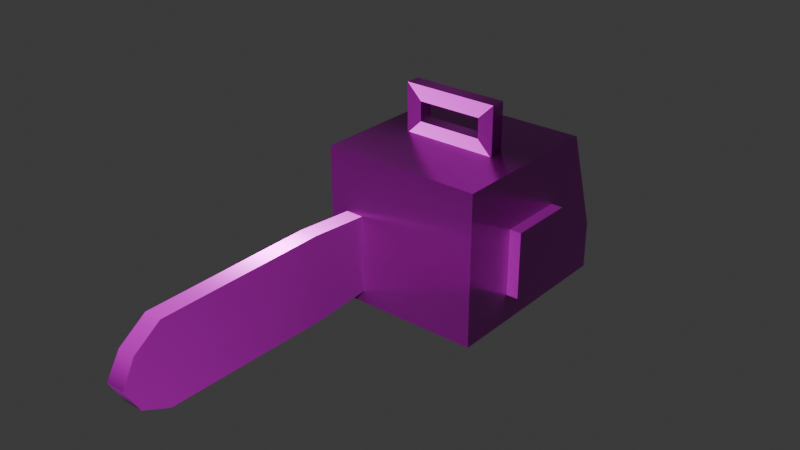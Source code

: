 # Source: chainsaw.blend  (saved by Blender 5.0.119; exported with 4.5.12 LTS)
import bpy
from mathutils import Matrix  # noqa: F401  (used for matrix-valued properties, if any)

bpy.ops.wm.read_factory_settings(use_empty=True)
scene = bpy.context.scene
scene.name = 'Scene'

# ---- collections
col_collection = bpy.data.collections.new('Collection'); scene.collection.children.link(col_collection)

# ---- images (referenced by path relative to the original .blend; pixels are not part of the script)
import os
ASSET_DIR = os.environ.get("B2B_ASSET_DIR", "")  # directory of the original .blend (textures are referenced by path, not embedded)
HERE = os.path.dirname(os.path.abspath(__file__))  # packed textures are extracted next to this script under _unpacked/

def load_image(name, relpath, width, height, colorspace="sRGB"):
    """Load a texture the original file referenced (path relative to the .blend, or extracted next to this script)."""
    p = next((c for c in (os.path.join(HERE, relpath), os.path.join(ASSET_DIR, relpath)) if relpath and os.path.exists(c)), "")
    if p:
        img = bpy.data.images.load(p, check_existing=True)
        img.name = name
    else:  # same state as the original file: an image datablock whose file is absent (Cycles renders it pink)
        img = bpy.data.images.new(name, width, height)
        img.source = "FILE"
        img.filepath = "//" + (relpath or name)
    img.colorspace_settings.name = colorspace
    return img
img_chainsaw_worm_001_height_png = load_image('chainsaw_WORM.001_Height.png', 'textures/chainsaw/chainsaw_WORM.001_Height.png', 1024, 1024, 'Non-Color')
img_chainsaw_worm_001_basecolor_png = load_image('chainsaw_WORM.001_BaseColor.png', 'textures/chainsaw/chainsaw_WORM.001_BaseColor.png', 1024, 1024, 'sRGB')
img_chainsaw_worm_001_metallic_png = load_image('chainsaw_WORM.001_Metallic.png', 'textures/chainsaw/chainsaw_WORM.001_Metallic.png', 1024, 1024, 'Non-Color')
img_chainsaw_worm_001_roughness_png = load_image('chainsaw_WORM.001_Roughness.png', 'textures/chainsaw/chainsaw_WORM.001_Roughness.png', 1024, 1024, 'Non-Color')
img_chainsaw_worm_001_normal_png = load_image('chainsaw_WORM.001_Normal.png', 'textures/chainsaw/chainsaw_WORM.001_Normal.png', 1024, 1024, 'Non-Color')

# ---- materials (node trees are filled in below, after node groups)
mat_worm_001 = bpy.data.materials.new('WORM.001')
mat_worm_001.use_backface_culling_lightprobe_volume = False
mat_worm_001.use_transparent_shadow = False

# ---- material node trees
mat_worm_001.use_nodes = True; mat_worm_001.node_tree.nodes.clear()
_N = mat_worm_001.node_tree.nodes; _L = mat_worm_001.node_tree.links
n0 = _N.new('ShaderNodeBsdfPrincipled'); n0.name = 'Principled BSDF'; n0.location = (10, 300)
n0.distribution = 'GGX'
n0.subsurface_method = 'RANDOM_WALK_SKIN'
n0.inputs[3].default_value = 1.45
n0.inputs[27].default_value = (0.0, 0.0, 0.0, 1.0)
n0.inputs[28].default_value = 1.0
n1 = _N.new('ShaderNodeOutputMaterial'); n1.name = 'Material Output'; n1.location = (300, 300)
n2 = _N.new('ShaderNodeTexImage'); n2.name = 'Image Texture'; n2.location = (84, -876)
n2.label = 'Displacement'
n2.image = img_chainsaw_worm_001_height_png
n3 = _N.new('ShaderNodeDisplacement'); n3.name = 'Displacement'; n3.location = (110, -400)
n4 = _N.new('ShaderNodeTexImage'); n4.name = 'Image Texture.001'; n4.location = (84, -36)
n4.label = 'Base Color'
n4.image = img_chainsaw_worm_001_basecolor_png
n5 = _N.new('ShaderNodeTexImage'); n5.name = 'Image Texture.002'; n5.location = (84, -316)
n5.label = 'Metallic'
n5.image = img_chainsaw_worm_001_metallic_png
n6 = _N.new('ShaderNodeTexImage'); n6.name = 'Image Texture.003'; n6.location = (84, -596)
n6.label = 'Roughness'
n6.image = img_chainsaw_worm_001_roughness_png
n7 = _N.new('ShaderNodeTexImage'); n7.name = 'Image Texture.004'; n7.location = (84, -1156)
n7.label = 'Normal'
n7.image = img_chainsaw_worm_001_normal_png
n8 = _N.new('ShaderNodeNormalMap'); n8.name = 'Normal Map'; n8.location = (-240, -620)
n9 = _N.new('ShaderNodeMapping'); n9.name = 'Mapping'; n9.location = (229, -36)
n10 = _N.new('NodeReroute'); n10.name = 'Reroute'; n10.location = (34, -706)
n10.width = 14
n10.socket_idname = 'NodeSocketVector'
n11 = _N.new('ShaderNodeTexCoord'); n11.name = 'Texture Coordinate'; n11.location = (29, -36)
n12 = _N.new('NodeFrame'); n12.name = 'Frame'; n12.location = (-1269, 336)
n12.label = 'Mapping'
n12.width = 398
n13 = _N.new('NodeFrame'); n13.name = 'Frame.001'; n13.location = (-624, 536)
n13.label = 'Textures'
n13.width = 353
n2.parent = n13
n4.parent = n13
n5.parent = n13
n6.parent = n13
n7.parent = n13
n9.parent = n12
n10.parent = n13
n11.parent = n12
_L.new(n0.outputs[0], n1.inputs[0])
_L.new(n2.outputs[0], n3.inputs[0])
_L.new(n3.outputs[0], n1.inputs[2])
_L.new(n4.outputs[0], n0.inputs[0])
_L.new(n5.outputs[0], n0.inputs[1])
_L.new(n6.outputs[0], n0.inputs[2])
_L.new(n7.outputs[0], n8.inputs[1])
_L.new(n8.outputs[0], n0.inputs[5])
_L.new(n10.outputs[0], n4.inputs[0])
_L.new(n10.outputs[0], n5.inputs[0])
_L.new(n10.outputs[0], n6.inputs[0])
_L.new(n10.outputs[0], n2.inputs[0])
_L.new(n10.outputs[0], n7.inputs[0])
_L.new(n9.outputs[0], n10.inputs[0])
_L.new(n11.outputs[2], n9.inputs[0])
n1.is_active_output = True

# ---- world
world_world = bpy.data.worlds.new('World'); scene.world = world_world
world_world.use_nodes = True; world_world.node_tree.nodes.clear()
_N = world_world.node_tree.nodes; _L = world_world.node_tree.links
n0 = _N.new('ShaderNodeOutputWorld'); n0.name = 'World Output'; n0.location = (200, 100)
n1 = _N.new('ShaderNodeBackground'); n1.name = 'Background'; n1.location = (-200, 100)
n1.inputs[0].default_value = (0.05088, 0.05088, 0.05088, 1.0)
_L.new(n1.outputs[0], n0.inputs[0])
n0.is_active_output = True
world_world.color = (0.05088, 0.05088, 0.05088)
world_world.sun_shadow_jitter_overblur = 0.0

# ---- meshes
me_chainsaw_lod_1 = bpy.data.meshes.new('Chainsaw-LOD-1')
me_chainsaw_lod_1.from_pydata([(0.1, -0.02, 0.4161), (-0.1, -0.02, 0.4161), (-0.1, -0.02, 0.3111), (0.1, -0.02, 0.3111), (0.06734, -0.02, 0.3431), (-0.06734, -0.02, 0.3431), (0.06734, -0.02, 0.3841), (-0.06734, -0.02, 0.3841), (0.1, 0.0106, 0.4161), (-0.1, 0.0106, 0.4161), (-0.1, 0.0106, 0.3111), (0.1, 0.0106, 0.3111), (0.06734, 0.0106, 0.3431), (-0.06734, 0.0106, 0.3431), (0.06734, 0.0106, 0.3841), (-0.06734, 0.0106, 0.3841), (-0.09034, -0.1612, 0.1879), (-0.1278, -0.1612, 0.1879), (-0.1668, -0.168, 0.09878), (0.1668, -0.168, 0.09878), (-0.03537, 0.2648, 0.09878), (0.1668, 0.238, 0.09878), (-0.1299, -0.1612, 0.02584), (-0.08824, -0.1612, 0.02584), (-0.03575, 0.2646, 0.03065), (0.03575, 0.2646, 0.03065), (-0.1299, -0.1612, 0.09878), (-0.08824, -0.1612, 0.09878), (-0.1668, -0.168, -0.0004816), (0.1668, -0.168, -0.0004816), (-0.1299, -0.2932, 0.09784), (-0.08824, -0.2932, 0.09784), (-0.09034, -0.2932, 0.1973), (-0.1278, -0.2932, 0.1973), (-0.1299, -0.2932, 0.01641), (-0.08824, -0.2932, 0.01641), (-0.1299, -0.6545, 0.09784), (-0.08824, -0.6545, 0.09784), (-0.09034, -0.6545, 0.1919), (-0.1278, -0.6545, 0.1919), (-0.1299, -0.6545, 0.01946), (-0.08824, -0.6545, 0.01946), (-0.1299, -0.7424, 0.09878), (-0.08824, -0.7424, 0.09878), (-0.09034, -0.7132, 0.1507), (-0.1278, -0.7132, 0.1507), (-0.1299, -0.7132, 0.04685), (-0.08824, -0.7132, 0.04685), (0.1668, -0.168, 0.3145), (-0.1668, -0.168, 0.3145), (-0.03019, 0.2192, 0.2056), (0.03019, 0.2192, 0.2056), (-0.1668, 0.168, 0.3145), (0.1668, 0.168, 0.3145), (0.03537, 0.2648, 0.09878), (-0.1668, 0.238, 0.09878), (0.1668, 0.238, -0.0004816), (-0.1668, 0.238, -0.0004816), (-0.02941, 0.3515, 0.1461), (0.02941, 0.3515, 0.1461), (0.03575, 0.3515, 0.03073), (-0.03575, 0.3515, 0.03073), (0.03575, 0.2286, 0.000877), (0.03575, 0.3872, 0.001034), (0.03575, 0.2291, 0.09878), (0.02815, 0.166, 0.2632), (-0.02815, 0.166, 0.2632), (-0.03575, 0.2291, 0.09878), (-0.03575, 0.2286, 0.000877), (0.02815, 0.3872, 0.1638), (-0.02815, 0.3872, 0.1638), (-0.03575, 0.3872, 0.001034), (0.1911, -0.04667, 0.05785), (0.1911, -0.04667, 0.1979), (0.1631, -0.04667, 0.05785), (0.1631, -0.04667, 0.1979), (0.1911, 0.09333, 0.05785), (0.1911, 0.09333, 0.1979), (0.1631, 0.09333, 0.05785), (0.1631, 0.09333, 0.1979)], [], [(1, 7, 6, 0), (2, 5, 7, 1), (0, 6, 4, 3), (2, 3, 4, 5), (9, 8, 14, 15), (10, 9, 15, 13), (8, 11, 12, 14), (10, 13, 12, 11), (0, 3, 11, 8), (7, 5, 13, 15), (5, 4, 12, 13), (4, 6, 14, 12), (2, 1, 9, 10), (6, 7, 15, 14), (3, 2, 10, 11), (1, 0, 8, 9), (58, 59, 51, 50), (53, 48, 19, 21), (22, 23, 35, 34), (49, 52, 55, 18), (54, 20, 50, 51), (28, 57, 56, 29), (23, 27, 31, 35), (21, 19, 29, 56), (18, 55, 57, 28), (29, 19, 18, 28), (48, 49, 18, 19), (30, 34, 40, 36), (33, 30, 36, 39), (17, 26, 30, 33), (26, 22, 34, 30), (27, 16, 32, 31), (16, 17, 33, 32), (41, 47, 46, 40), (37, 43, 47, 41), (31, 32, 38, 37), (32, 33, 39, 38), (35, 31, 37, 41), (34, 35, 41, 40), (36, 42, 45, 39), (40, 46, 42, 36), (38, 44, 43, 37), (39, 45, 44, 38), (44, 45, 42, 43), (43, 42, 46, 47), (48, 53, 52, 49), (57, 55, 21, 56), (52, 53, 21, 55), (59, 60, 63, 69), (66, 65, 69, 70), (24, 20, 54, 25), (62, 68, 71, 63), (61, 24, 25, 60), (60, 25, 62, 63), (54, 51, 65, 64), (50, 20, 67, 66), (25, 54, 64, 62), (20, 24, 68, 67), (61, 58, 70, 71), (61, 60, 59, 58), (58, 50, 66, 70), (51, 59, 69, 65), (24, 61, 71, 68), (72, 73, 75, 74), (74, 75, 79, 78), (78, 79, 77, 76), (76, 77, 73, 72), (74, 78, 76, 72), (79, 75, 73, 77), (70, 69, 63, 71)])
me_chainsaw_lod_1.polygons.foreach_set('use_smooth', [True] * 70)
_k = set([(0, 1), (0, 3), (1, 2), (2, 3), (4, 5), (4, 6), (5, 7), (6, 7), (8, 9), (8, 11), (9, 10), (10, 11), (12, 13), (12, 14), (13, 15), (14, 15), (16, 32), (17, 33), (18, 28), (18, 49), (19, 29), (19, 48), (20, 24), (20, 50), (21, 53), (21, 56), (22, 34), (23, 35), (24, 61), (25, 54), (25, 60), (28, 29), (28, 57), (29, 56), (32, 38), (33, 39), (34, 40), (35, 41), (38, 44), (39, 45), (40, 46), (41, 47), (42, 45), (42, 46), (43, 44), (43, 47), (48, 53), (49, 52), (50, 58), (51, 54), (51, 59), (52, 53), (52, 55), (55, 57), (56, 57), (58, 61), (59, 60), (62, 63), (63, 69), (65, 69), (66, 70), (68, 71), (70, 71), (72, 73), (72, 74), (72, 76), (73, 75), (73, 77), (74, 75), (74, 78), (75, 79), (76, 77), (76, 78), (77, 79), (78, 79)])
me_chainsaw_lod_1.attributes.new('sharp_edge', 'BOOLEAN', 'EDGE').data.foreach_set('value', [ (min(e.vertices), max(e.vertices)) in _k for e in me_chainsaw_lod_1.edges])
_uv = me_chainsaw_lod_1.uv_layers.new(name='UVMap')
_uv.uv.foreach_set('vector', [0.756, 0.9998, 0.7354, 0.9787, 0.7354, 0.8919, 0.756, 0.8708, 0.7819, 0.5773, 0.803, 0.5979, 0.803, 0.6243, 0.7819, 0.645, 0.06208, 0.9558, 0.04103, 0.9351, 0.04103, 0.9087, 0.06208, 0.888, 0.9223, 0.9583, 0.9223, 0.8293, 0.943, 0.8504, 0.943, 0.9372, 0.7757, 0.9998, 0.7757, 0.8708, 0.7964, 0.8919, 0.7964, 0.9787, 0.8438, 0.5773, 0.8438, 0.645, 0.8227, 0.6243, 0.8227, 0.5979, 0.0002356, 0.9558, 0.0002356, 0.888, 0.02129, 0.9087, 0.02129, 0.9351, 0.9026, 0.9583, 0.8819, 0.9372, 0.8819, 0.8504, 0.9026, 0.8293, 0.8443, 0.645, 0.8443, 0.5773, 0.864, 0.5773, 0.864, 0.645, 0.803, 0.6243, 0.803, 0.5979, 0.8227, 0.5979, 0.8227, 0.6243, 0.8622, 0.9372, 0.8622, 0.8504, 0.8819, 0.8504, 0.8819, 0.9372, 0.04103, 0.9087, 0.04103, 0.9351, 0.02129, 0.9351, 0.02129, 0.9087, 0.7278, 0.7954, 0.7278, 0.8631, 0.708, 0.8631, 0.708, 0.7954, 0.8161, 0.8919, 0.8161, 0.9787, 0.7964, 0.9787, 0.7964, 0.8919, 0.9223, 0.8293, 0.9223, 0.9583, 0.9026, 0.9583, 0.9026, 0.8293, 0.756, 0.9998, 0.756, 0.8708, 0.7757, 0.8708, 0.7757, 0.9998, 0.9039, 0.4083, 0.9418, 0.4083, 0.9423, 0.5019, 0.9034, 0.5019, 0.3106, 0.6948, 0.1336, 0.8391, 0.04095, 0.7254, 0.2471, 0.5618, 0.8544, 0.3879, 0.826, 0.3879, 0.8267, 0.3006, 0.8536, 0.3007, 0.7076, 0.5167, 0.5021, 0.5852, 0.4252, 0.4663, 0.6636, 0.3848, 0.8107, 0.4502, 0.8513, 0.4515, 0.849, 0.5261, 0.8067, 0.5235, 0.2819, 0.179, 0.401, 0.4093, 0.2116, 0.5072, 0.0926, 0.2768, 0.826, 0.3879, 0.7762, 0.3899, 0.7732, 0.3018, 0.8267, 0.3006, 0.2471, 0.5618, 0.04095, 0.7254, 0.0002356, 0.6737, 0.2116, 0.5072, 0.6636, 0.3848, 0.4252, 0.4663, 0.401, 0.4093, 0.6431, 0.3256, 0.0926, 0.2768, 0.06349, 0.2205, 0.2528, 0.1226, 0.2819, 0.179, 0.0002355, 0.09807, 0.1896, 0.0002356, 0.2528, 0.1226, 0.06349, 0.2205, 0.9071, 0.302, 0.8536, 0.3007, 0.853, 0.08405, 0.8986, 0.07491, 0.972, 0.3022, 0.9071, 0.302, 0.8986, 0.07491, 0.96, 0.06758, 0.9641, 0.3914, 0.904, 0.3899, 0.9071, 0.302, 0.972, 0.3022, 0.904, 0.3899, 0.8544, 0.3879, 0.8536, 0.3007, 0.9071, 0.302, 0.7762, 0.3899, 0.7159, 0.3914, 0.708, 0.3019, 0.7732, 0.3018, 0.7335, 0.7949, 0.7094, 0.7949, 0.7094, 0.7096, 0.7335, 0.7096, 0.8288, 0.08453, 0.8264, 0.0431, 0.8564, 0.04382, 0.853, 0.08405, 0.7829, 0.07434, 0.7943, 0.01541, 0.8264, 0.0431, 0.8288, 0.08453, 0.7732, 0.3018, 0.708, 0.3019, 0.7209, 0.06638, 0.7829, 0.07434, 0.7335, 0.7096, 0.7094, 0.7096, 0.7094, 0.4766, 0.7335, 0.4766, 0.8267, 0.3006, 0.7732, 0.3018, 0.7829, 0.07434, 0.8288, 0.08453, 0.8536, 0.3007, 0.8267, 0.3006, 0.8288, 0.08453, 0.853, 0.08405, 0.8986, 0.07491, 0.8881, 0.01692, 0.9271, 0.03097, 0.96, 0.06758, 0.853, 0.08405, 0.8564, 0.04382, 0.8881, 0.01692, 0.8986, 0.07491, 0.7209, 0.06638, 0.7544, 0.02946, 0.7943, 0.01541, 0.7829, 0.07434, 0.7094, 0.4766, 0.7094, 0.4303, 0.7335, 0.4303, 0.7335, 0.4766, 0.7335, 0.4303, 0.7094, 0.4303, 0.708, 0.3919, 0.7349, 0.3919, 0.8275, 0.0002355, 0.8574, 0.0009596, 0.8564, 0.04382, 0.8264, 0.0431, 0.421, 0.8876, 0.3106, 0.6948, 0.5021, 0.5852, 0.6124, 0.7779, 0.401, 0.4093, 0.4252, 0.4663, 0.2471, 0.5618, 0.2116, 0.5072, 0.5021, 0.5852, 0.3106, 0.6948, 0.2471, 0.5618, 0.4252, 0.4663, 0.8955, 0.8114, 0.9509, 0.7512, 0.9736, 0.7694, 0.9006, 0.8288, 0.7766, 0.6532, 0.7403, 0.6532, 0.7403, 0.4969, 0.7766, 0.4969, 0.8559, 0.4085, 0.8513, 0.4515, 0.8107, 0.4502, 0.8071, 0.4086, 0.9294, 0.651, 0.8833, 0.651, 0.8833, 0.5487, 0.9294, 0.5487, 0.8893, 0.7225, 0.9287, 0.6817, 0.9504, 0.6883, 0.9509, 0.7512, 0.9509, 0.7512, 0.9504, 0.6883, 0.9693, 0.6634, 0.9736, 0.7694, 0.8107, 0.4502, 0.8067, 0.5235, 0.7865, 0.5713, 0.7889, 0.4547, 0.849, 0.5261, 0.8513, 0.4515, 0.8734, 0.4574, 0.8652, 0.5768, 0.8071, 0.4086, 0.8107, 0.4502, 0.7889, 0.4547, 0.7819, 0.3919, 0.8513, 0.4515, 0.8559, 0.4085, 0.8828, 0.3919, 0.8734, 0.4574, 0.8893, 0.7225, 0.8771, 0.8003, 0.8622, 0.8066, 0.8622, 0.7193, 0.8893, 0.7225, 0.9509, 0.7512, 0.8955, 0.8114, 0.8771, 0.8003, 0.9039, 0.4083, 0.9034, 0.5019, 0.8833, 0.5482, 0.8841, 0.3919, 0.9423, 0.5019, 0.9418, 0.4083, 0.9616, 0.3919, 0.9625, 0.5482, 0.9287, 0.6817, 0.8893, 0.7225, 0.8622, 0.7193, 0.9323, 0.6537, 0.7354, 0.762, 0.7354, 0.6717, 0.7534, 0.6717, 0.7534, 0.762, 0.7534, 0.762, 0.7534, 0.6717, 0.8437, 0.6717, 0.8437, 0.762, 0.8437, 0.762, 0.8437, 0.6717, 0.8617, 0.6717, 0.8617, 0.762, 0.8437, 0.7801, 0.8437, 0.8703, 0.7534, 0.8703, 0.7534, 0.7801, 0.7534, 0.762, 0.8437, 0.762, 0.8437, 0.7801, 0.7534, 0.7801, 0.8437, 0.6717, 0.7534, 0.6717, 0.7534, 0.6537, 0.8437, 0.6537, 0.7766, 0.4969, 0.7403, 0.4969, 0.7354, 0.3919, 0.7815, 0.3919])
me_chainsaw_lod_1.materials.append(mat_worm_001)
me_chainsaw_lod_1.update()

# ---- objects
ob_chainsaw_lod_1 = bpy.data.objects.new('Chainsaw-LOD-1', me_chainsaw_lod_1)

# ---- transforms, parenting, visibility, modifiers, constraints
ob_chainsaw_lod_1.location = (0.0, 0.0, 0.0)

# ---- collection membership
col_collection.objects.link(ob_chainsaw_lod_1)

# ---- scene / render settings (as saved in the file)
scene.frame_start = 1; scene.frame_end = 250; scene.frame_set(2)
scene.render.engine = 'BLENDER_EEVEE_NEXT'
scene.render.bake_bias = 0.0
scene.render.bake_samples = 0
scene.cycles.sampling_pattern = 'TABULATED_SOBOL'
scene.eevee.use_volume_custom_range = False
bpy.context.view_layer.update()

# ---- added for rendering (the .blend has no active camera and no usable light): camera, sun
cam_auto = bpy.data.cameras.new('AutoCamera')
cam_auto.lens = 50.0
cam_auto.sensor_width = 36.0
cam_auto.clip_end = 1000.0
ob_auto_camera = bpy.data.objects.new('AutoCamera', cam_auto)
scene.collection.objects.link(ob_auto_camera)
ob_auto_camera.location = (1.17424, -1.57217, 1.13751)
ob_auto_camera.rotation_euler = (1.09748, -7.21219e-08, 0.694738)
scene.camera = ob_auto_camera
light_auto_sun = bpy.data.lights.new('AutoSun', 'SUN')
light_auto_sun.energy = 3.0
light_auto_sun.angle = 0.0523599
ob_auto_sun = bpy.data.objects.new('AutoSun', light_auto_sun)
scene.collection.objects.link(ob_auto_sun)
ob_auto_sun.rotation_euler = (0.872665, 0.174533, 0.523599)
bpy.context.view_layer.update()
